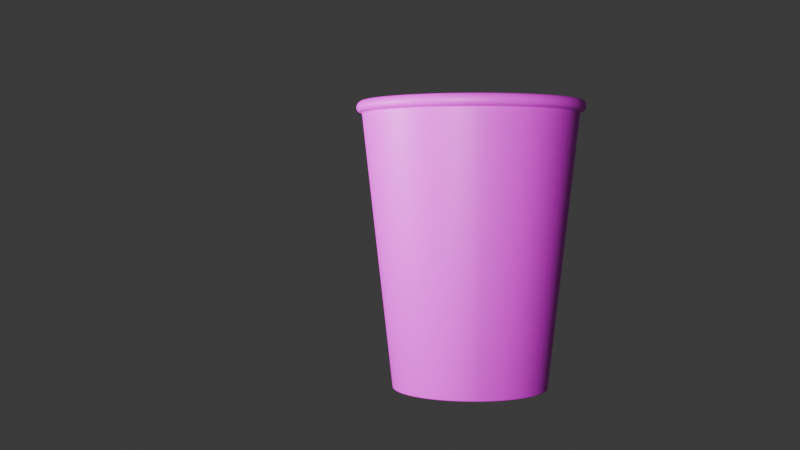 # Source: pepper.blend  (saved by Blender 4.1.24; exported with 4.5.12 LTS)
import bpy
from mathutils import Matrix  # noqa: F401  (used for matrix-valued properties, if any)

bpy.ops.wm.read_factory_settings(use_empty=True)
scene = bpy.context.scene
scene.name = 'Scene'

# ---- collections
col_collection = bpy.data.collections.new('Collection'); scene.collection.children.link(col_collection)

# ---- images (referenced by path relative to the original .blend; pixels are not part of the script)
import os
ASSET_DIR = os.environ.get("B2B_ASSET_DIR", "")  # directory of the original .blend (textures are referenced by path, not embedded)
HERE = os.path.dirname(os.path.abspath(__file__))  # packed textures are extracted next to this script under _unpacked/

def load_image(name, relpath, width, height, colorspace="sRGB"):
    """Load a texture the original file referenced (path relative to the .blend, or extracted next to this script)."""
    p = next((c for c in (os.path.join(HERE, relpath), os.path.join(ASSET_DIR, relpath)) if relpath and os.path.exists(c)), "")
    if p:
        img = bpy.data.images.load(p, check_existing=True)
        img.name = name
    else:  # same state as the original file: an image datablock whose file is absent (Cycles renders it pink)
        img = bpy.data.images.new(name, width, height)
        img.source = "FILE"
        img.filepath = "//" + (relpath or name)
    img.colorspace_settings.name = colorspace
    return img
img_uvstarbuckspaper1_png_001 = load_image('UVStarbuckspaper1.png.001', 'lab4/assets/x3d/maps/UVStarbuckspaper1.png', 1024, 1024, 'sRGB')

# ---- materials (node trees are filled in below, after node groups)
mat_material = bpy.data.materials.new('Material')
mat_material.use_transparent_shadow = False

# ---- material node trees
mat_material.use_nodes = True; mat_material.node_tree.nodes.clear()
_N = mat_material.node_tree.nodes; _L = mat_material.node_tree.links
n0 = _N.new('ShaderNodeBsdfPrincipled'); n0.name = 'Principled BSDF'; n0.location = (10, 300)
n1 = _N.new('ShaderNodeOutputMaterial'); n1.name = 'Material Output'; n1.location = (300, 300)
n2 = _N.new('ShaderNodeTexImage'); n2.name = 'Image Texture'; n2.location = (-280, 275)
n2.image = img_uvstarbuckspaper1_png_001
_L.new(n0.outputs[0], n1.inputs[0])
_L.new(n2.outputs[0], n0.inputs[0])
n1.is_active_output = True

# ---- world
world_world = bpy.data.worlds.new('World'); scene.world = world_world
world_world.use_nodes = True; world_world.node_tree.nodes.clear()
_N = world_world.node_tree.nodes; _L = world_world.node_tree.links
n0 = _N.new('ShaderNodeOutputWorld'); n0.name = 'World Output'; n0.location = (300, 300)
n1 = _N.new('ShaderNodeBackground'); n1.name = 'Background'; n1.location = (10, 300)
n1.inputs[0].default_value = (0.05088, 0.05088, 0.05088, 1.0)
_L.new(n1.outputs[0], n0.inputs[0])
n0.is_active_output = True
world_world.color = (0.05088, 0.05088, 0.05088)
world_world.use_sun_shadow = False
world_world.sun_shadow_jitter_overblur = 0.0

# ---- cameras
cam_camera = bpy.data.cameras.new('Camera')
cam_camera.clip_end = 100.0
cam_camera.ortho_scale = 7.314
cam_camera_001 = bpy.data.cameras.new('Camera.001')
cam_camera_001.clip_end = 100.0
cam_camera_001.ortho_scale = 7.314
cam_camera_002 = bpy.data.cameras.new('Camera.002')
cam_camera_002.clip_end = 100.0
cam_camera_002.ortho_scale = 7.314

# ---- lights
light_area = bpy.data.lights.new('Area', 'AREA')
light_area.transmission_factor = 0.0
light_area.energy = 2000.0
light_area.shadow_maximum_resolution = 0.006
light_area.use_absolute_resolution = True
light_area.size = 1.0
light_area.size_y = 1.0
light_area_001 = bpy.data.lights.new('Area.001', 'AREA')
light_area_001.transmission_factor = 0.0
light_area_001.energy = 2000.0
light_area_001.shadow_maximum_resolution = 0.006
light_area_001.use_absolute_resolution = True
light_area_001.size = 1.0
light_area_001.size_y = 1.0
light_area_002 = bpy.data.lights.new('Area.002', 'AREA')
light_area_002.transmission_factor = 0.0
light_area_002.energy = 2000.0
light_area_002.shadow_maximum_resolution = 0.006
light_area_002.use_absolute_resolution = True
light_area_002.size = 1.0
light_area_002.size_y = 1.0

# ---- meshes
me_circle = bpy.data.meshes.new('Circle')
me_circle.from_pydata([(-0.07331, 3.002, -0.629), (-1.209, 2.776, -0.629), (-2.173, 2.133, -0.629), (-2.816, 1.17, -0.629), (-3.042, 0.03342, -0.629), (-2.816, -1.103, -0.629), (-2.173, -2.066, -0.629), (-1.209, -2.709, -0.629), (-0.07331, -2.935, -0.629), (1.063, -2.709, -0.629), (2.026, -2.066, -0.629), (2.669, -1.103, -0.629), (2.895, 0.03342, -0.629), (2.669, 1.17, -0.629), (2.026, 2.133, -0.629), (1.063, 2.776, -0.629), (-0.07331, 4.186, 9.724), (-1.662, 3.87, 9.724), (-3.01, 2.97, 9.724), (-3.91, 1.623, 9.724), (-4.226, 0.03342, 9.724), (-3.91, -1.556, 9.724), (-3.01, -2.903, 9.724), (-1.662, -3.803, 9.724), (-0.07331, -4.119, 9.724), (1.516, -3.803, 9.724), (2.863, -2.903, 9.724), (3.763, -1.556, 9.724), (4.079, 0.03342, 9.724), (3.763, 1.623, 9.724), (2.863, 2.97, 9.724), (1.516, 3.87, 9.724), (-0.07331, 4.382, 9.758), (-1.737, 4.051, 9.758), (-3.148, 3.108, 9.758), (-4.091, 1.698, 9.758), (-4.422, 0.03342, 9.758), (-4.091, -1.631, 9.758), (-3.148, -3.041, 9.758), (-1.737, -3.984, 9.758), (-0.07331, -4.315, 9.758), (1.591, -3.984, 9.758), (3.002, -3.041, 9.758), (3.944, -1.631, 9.758), (4.275, 0.03342, 9.758), (3.944, 1.698, 9.758), (3.002, 3.108, 9.758), (1.591, 4.051, 9.758), (-0.07331, 4.423, 10.01), (-1.753, 4.089, 10.01), (-3.177, 3.137, 10.01), (-4.129, 1.713, 10.01), (-4.463, 0.03342, 10.01), (-4.129, -1.646, 10.01), (-3.177, -3.07, 10.01), (-1.753, -4.022, 10.01), (-0.07331, -4.356, 10.01), (1.606, -4.022, 10.01), (3.03, -3.07, 10.01), (3.982, -1.646, 10.01), (4.316, 0.03342, 10.01), (3.982, 1.713, 10.01), (3.03, 3.137, 10.01), (1.606, 4.089, 10.01), (-0.1263, 4.271, 10.18), (-1.748, 3.948, 10.18), (-3.123, 3.03, 10.18), (-4.041, 1.655, 10.18), (-4.364, 0.03342, 10.18), (-4.041, -1.588, 10.18), (-3.123, -2.963, 10.18), (-1.748, -3.882, 10.18), (-0.1263, -4.204, 10.18), (1.495, -3.882, 10.18), (2.87, -2.963, 10.18), (3.789, -1.588, 10.18), (4.111, 0.03342, 10.18), (3.789, 1.655, 10.18), (2.87, 3.03, 10.18), (1.495, 3.948, 10.18), (-0.1042, 4.169, 10.18), (-1.687, 3.854, 10.18), (-3.028, 2.957, 10.18), (-3.925, 1.616, 10.18), (-4.239, 0.03342, 10.18), (-3.925, -1.549, 10.18), (-3.028, -2.891, 10.18), (-1.687, -3.787, 10.18), (-0.1042, -4.102, 10.18), (1.478, -3.787, 10.18), (2.82, -2.891, 10.18), (3.716, -1.549, 10.18), (4.031, 0.03342, 10.18), (3.716, 1.616, 10.18), (2.82, 2.957, 10.18), (1.478, 3.854, 10.18), (-0.1263, 2.676, 0.04152), (-1.137, 2.475, 0.04152), (-1.995, 1.902, 0.04152), (-2.567, 1.045, 0.04152), (-2.769, 0.03342, 0.04152), (-2.567, -0.9778, 0.04152), (-1.995, -1.835, 0.04152), (-1.137, -2.408, 0.04152), (-0.1263, -2.609, 0.04152), (0.8849, -2.408, 0.04152), (1.742, -1.835, 0.04152), (2.315, -0.9778, 0.04152), (2.516, 0.03342, 0.04152), (2.315, 1.045, 0.04152), (1.742, 1.902, 0.04152), (0.8849, 2.475, 0.04152), (-1.18, 2.577, 0.04152), (-0.1263, 2.787, 0.04152), (-2.073, 1.981, 0.04152), (-2.67, 1.087, 0.04152), (-2.88, 0.03342, 0.04152), (-2.67, -1.02, 0.04152), (-2.073, -1.914, 0.04152), (-1.18, -2.511, 0.04152), (-0.1263, -2.72, 0.04152), (0.9275, -2.511, 0.04152), (1.821, -1.914, 0.04152), (2.418, -1.02, 0.04152), (2.627, 0.03342, 0.04152), (2.418, 1.087, 0.04152), (1.821, 1.981, 0.04152), (0.9275, 2.577, 0.04152), (-0.07331, 2.768, 4.768e-07), (-1.12, 2.559, 4.768e-07), (-2.007, 1.967, 4.768e-07), (-2.599, 1.08, 4.768e-07), (-2.807, 0.03342, 4.768e-07), (-2.599, -1.013, 4.768e-07), (-2.007, -1.9, 4.768e-07), (-1.12, -2.493, 4.768e-07), (-0.07331, -2.701, 4.768e-07), (0.973, -2.493, 4.768e-07), (1.86, -1.9, 4.768e-07), (2.453, -1.013, 4.768e-07), (2.661, 0.03342, 4.768e-07), (2.453, 1.08, 4.768e-07), (1.86, 1.967, 4.768e-07), (0.973, 2.559, 4.768e-07), (-1.153, 2.641, 4.768e-07), (-0.07331, 2.856, 4.768e-07), (-2.069, 2.029, 4.768e-07), (-2.681, 1.113, 4.768e-07), (-2.895, 0.03342, 4.768e-07), (-2.681, -1.047, 4.768e-07), (-2.069, -1.962, 4.768e-07), (-1.153, -2.574, 4.768e-07), (-0.07331, -2.789, 4.768e-07), (1.007, -2.574, 4.768e-07), (1.922, -1.962, 4.768e-07), (2.534, -1.047, 4.768e-07), (2.749, 0.03342, 4.768e-07), (2.534, 1.113, 4.768e-07), (1.922, 2.029, 4.768e-07), (1.007, 2.641, 4.768e-07), (-1.191, -2.538, 0.256), (-0.1258, -2.749, 0.256), (-0.1258, 2.816, 0.256), (-1.191, 2.604, 0.256), (0.9392, 2.604, 0.256), (0.9392, -2.538, 0.256), (-2.094, 2.001, 0.256), (1.842, -1.934, 0.256), (-2.697, 1.098, 0.256), (2.445, -1.032, 0.256), (-2.909, 0.03342, 0.256), (2.657, 0.03342, 0.256), (-2.697, -1.032, 0.256), (2.445, 1.098, 0.256), (-2.094, -1.934, 0.256), (1.842, 2.001, 0.256), (1.014, 2.659, -0.0871), (1.937, 2.043, -0.0871), (-0.07331, -2.809, -0.0871), (-1.161, -2.593, -0.0871), (-1.161, 2.659, -0.0871), (-0.07331, 2.876, -0.0871), (1.014, -2.593, -0.0871), (-2.083, 2.043, -0.0871), (1.937, -1.976, -0.0871), (-2.699, 1.121, -0.0871), (2.553, -1.054, -0.0871), (-2.916, 0.03342, -0.0871), (2.769, 0.03342, -0.0871), (-2.699, -1.054, -0.0871), (2.553, 1.121, -0.0871), (-2.083, -1.976, -0.0871), (-3.897, 1.617, 9.608), (-3.905, 1.62, 9.676), (-3.901, 1.619, 9.642), (3.751, -1.551, 9.608), (3.758, -1.554, 9.676), (3.754, -1.552, 9.642), (-0.07331, 4.173, 9.608), (-0.07331, 4.181, 9.676), (-0.07331, 4.177, 9.642), (-4.22, 0.03342, 9.676), (-4.213, 0.03342, 9.608), (-4.216, 0.03342, 9.642), (4.074, 0.03342, 9.676), (4.066, 0.03342, 9.608), (4.07, 0.03342, 9.642), (-3.905, -1.554, 9.676), (-3.897, -1.551, 9.608), (-3.901, -1.552, 9.642), (3.758, 1.62, 9.676), (3.751, 1.617, 9.608), (3.754, 1.619, 9.642), (-3.006, -2.899, 9.676), (-3.0, -2.893, 9.608), (-3.003, -2.896, 9.642), (2.859, 2.966, 9.676), (2.854, 2.96, 9.608), (2.856, 2.963, 9.642), (-1.66, -3.798, 9.676), (-1.657, -3.791, 9.608), (-1.659, -3.794, 9.642), (1.514, 3.865, 9.676), (1.511, 3.858, 9.608), (1.512, 3.861, 9.642), (-0.07331, -4.114, 9.676), (-0.07331, -4.106, 9.608), (-0.07331, -4.11, 9.642), (-1.66, 3.865, 9.676), (-1.657, 3.858, 9.608), (-1.659, 3.861, 9.642), (1.514, -3.798, 9.676), (1.511, -3.791, 9.608), (1.512, -3.794, 9.642), (-3.006, 2.966, 9.676), (-3.0, 2.96, 9.608), (-3.003, 2.963, 9.642), (2.859, -2.899, 9.676), (2.854, -2.893, 9.608), (2.856, -2.896, 9.642), (-2.832, 1.176, -0.4797), (-2.838, 1.179, -0.4223), (-2.835, 1.177, -0.451), (-3.066, 0.03342, -0.4223), (-3.059, 0.03342, -0.4797), (-3.063, 0.03342, -0.451), (2.685, -1.109, -0.4797), (2.691, -1.112, -0.4223), (2.688, -1.111, -0.451), (2.919, 0.03342, -0.4223), (2.913, 0.03342, -0.4797), (2.916, 0.03342, -0.451), (-2.838, -1.112, -0.4223), (-2.832, -1.109, -0.4797), (-2.835, -1.111, -0.451), (2.691, 1.179, -0.4223), (2.685, 1.176, -0.4797), (2.688, 1.177, -0.451), (-2.189, -2.083, -0.4223), (-2.185, -2.078, -0.4797), (-2.187, -2.08, -0.451), (2.043, 2.149, -0.4223), (2.038, 2.145, -0.4797), (2.04, 2.147, -0.451), (-1.219, -2.731, -0.4223), (-1.216, -2.725, -0.4797), (-1.217, -2.728, -0.451), (1.072, 2.798, -0.4223), (1.069, 2.792, -0.4797), (1.071, 2.795, -0.451), (-0.07331, -2.959, -0.4223), (-0.07331, -2.953, -0.4797), (-0.07331, -2.956, -0.451), (-0.07331, 3.019, -0.4797), (-0.07331, 3.026, -0.4223), (-0.07331, 3.023, -0.451), (-1.219, 2.798, -0.4223), (-1.216, 2.792, -0.4797), (-1.217, 2.795, -0.451), (1.072, -2.731, -0.4223), (1.069, -2.725, -0.4797), (1.071, -2.728, -0.451), (-2.189, 2.149, -0.4223), (-2.185, 2.145, -0.4797), (-2.187, 2.147, -0.451), (2.043, -2.083, -0.4223), (2.038, -2.078, -0.4797), (2.04, -2.08, -0.451)], [], [(196, 27, 26, 237), (199, 16, 31, 222), (6, 259, 253, 5), (14, 262, 256, 13), (7, 265, 259, 6), (15, 268, 262, 14), (8, 271, 265, 7), (0, 273, 268, 15), (1, 277, 273, 0), (12, 250, 246, 11), (2, 283, 277, 1), (10, 286, 280, 9), (241, 192, 235, 282), (247, 195, 238, 285), (26, 42, 41, 25), (19, 35, 34, 18), (27, 43, 42, 26), (20, 36, 35, 19), (28, 44, 43, 27), (21, 37, 36, 20), (29, 45, 44, 28), (22, 38, 37, 21), (30, 46, 45, 29), (23, 39, 38, 22), (31, 47, 46, 30), (24, 40, 39, 23), (17, 33, 32, 16), (16, 32, 47, 31), (25, 41, 40, 24), (18, 34, 33, 17), (47, 63, 62, 46), (40, 56, 55, 39), (33, 49, 48, 32), (32, 48, 63, 47), (41, 57, 56, 40), (34, 50, 49, 33), (42, 58, 57, 41), (35, 51, 50, 34), (43, 59, 58, 42), (36, 52, 51, 35), (44, 60, 59, 43), (37, 53, 52, 36), (45, 61, 60, 44), (38, 54, 53, 37), (46, 62, 61, 45), (39, 55, 54, 38), (61, 77, 76, 60), (54, 70, 69, 53), (62, 78, 77, 61), (55, 71, 70, 54), (63, 79, 78, 62), (56, 72, 71, 55), (49, 65, 64, 48), (48, 64, 79, 63), (57, 73, 72, 56), (50, 66, 65, 49), (58, 74, 73, 57), (51, 67, 66, 50), (59, 75, 74, 58), (52, 68, 67, 51), (60, 76, 75, 59), (53, 69, 68, 52), (67, 83, 82, 66), (75, 91, 90, 74), (68, 84, 83, 67), (76, 92, 91, 75), (69, 85, 84, 68), (77, 93, 92, 76), (70, 86, 85, 69), (78, 94, 93, 77), (71, 87, 86, 70), (79, 95, 94, 78), (72, 88, 87, 71), (65, 81, 80, 64), (64, 80, 95, 79), (73, 89, 88, 72), (66, 82, 81, 65), (74, 90, 89, 73), (161, 120, 119, 160), (163, 112, 113, 162), (162, 113, 127, 164), (165, 121, 120, 161), (166, 114, 112, 163), (167, 122, 121, 165), (168, 115, 114, 166), (169, 123, 122, 167), (170, 116, 115, 168), (171, 124, 123, 169), (172, 117, 116, 170), (173, 125, 124, 171), (174, 118, 117, 172), (175, 126, 125, 173), (160, 119, 118, 174), (164, 127, 126, 175), (97, 98, 99, 100, 101, 102, 103, 104, 105, 106, 107, 108, 109, 110, 111, 96), (96, 113, 112, 97), (97, 112, 114, 98), (98, 114, 115, 99), (99, 115, 116, 100), (100, 116, 117, 101), (101, 117, 118, 102), (102, 118, 119, 103), (103, 119, 120, 104), (104, 120, 121, 105), (105, 121, 122, 106), (106, 122, 123, 107), (107, 123, 124, 108), (108, 124, 125, 109), (109, 125, 126, 110), (110, 126, 127, 111), (111, 127, 113, 96), (177, 158, 159, 176), (129, 128, 143, 142, 141, 140, 139, 138, 137, 136, 135, 134, 133, 132, 131, 130), (179, 151, 152, 178), (181, 145, 144, 180), (176, 159, 145, 181), (178, 152, 153, 182), (180, 144, 146, 183), (182, 153, 154, 184), (183, 146, 147, 185), (184, 154, 155, 186), (185, 147, 148, 187), (186, 155, 156, 188), (187, 148, 149, 189), (188, 156, 157, 190), (189, 149, 150, 191), (190, 157, 158, 177), (191, 150, 151, 179), (129, 144, 145, 128), (130, 146, 144, 129), (131, 147, 146, 130), (132, 148, 147, 131), (133, 149, 148, 132), (134, 150, 149, 133), (135, 151, 150, 134), (136, 152, 151, 135), (137, 153, 152, 136), (138, 154, 153, 137), (139, 155, 154, 138), (140, 156, 155, 139), (141, 157, 156, 140), (142, 158, 157, 141), (143, 159, 158, 142), (128, 145, 159, 143), (249, 205, 195, 247), (243, 202, 192, 241), (285, 238, 232, 279), (282, 235, 229, 276), (279, 232, 226, 270), (274, 198, 223, 267), (276, 229, 198, 274), (270, 226, 220, 264), (267, 223, 217, 261), (264, 220, 214, 258), (261, 217, 211, 255), (258, 214, 208, 252), (255, 211, 205, 249), (252, 208, 202, 243), (11, 246, 286, 10), (3, 240, 283, 2), (204, 28, 27, 196), (201, 20, 19, 193), (237, 26, 25, 231), (234, 18, 17, 228), (231, 25, 24, 225), (228, 17, 16, 199), (9, 280, 271, 8), (225, 24, 23, 219), (222, 31, 30, 216), (219, 23, 22, 213), (216, 30, 29, 210), (213, 22, 21, 207), (210, 29, 28, 204), (207, 21, 20, 201), (13, 256, 250, 12), (5, 253, 244, 4), (95, 164, 175, 94), (87, 160, 174, 86), (94, 175, 173, 93), (86, 174, 172, 85), (93, 173, 171, 92), (85, 172, 170, 84), (92, 171, 169, 91), (84, 170, 168, 83), (91, 169, 167, 90), (83, 168, 166, 82), (90, 167, 165, 89), (82, 166, 163, 81), (89, 165, 161, 88), (80, 162, 164, 95), (81, 163, 162, 80), (88, 161, 160, 87), (6, 191, 179, 7), (13, 190, 177, 14), (5, 189, 191, 6), (12, 188, 190, 13), (4, 187, 189, 5), (11, 186, 188, 12), (3, 185, 187, 4), (10, 184, 186, 11), (2, 183, 185, 3), (9, 182, 184, 10), (1, 180, 183, 2), (8, 178, 182, 9), (15, 176, 181, 0), (0, 181, 180, 1), (7, 179, 178, 8), (14, 177, 176, 15), (238, 195, 197, 239), (239, 197, 196, 237), (235, 192, 194, 236), (236, 194, 193, 234), (232, 238, 239, 233), (233, 239, 237, 231), (229, 235, 236, 230), (230, 236, 234, 228), (226, 232, 233, 227), (227, 233, 231, 225), (223, 198, 200, 224), (224, 200, 199, 222), (198, 229, 230, 200), (200, 230, 228, 199), (220, 226, 227, 221), (221, 227, 225, 219), (217, 223, 224, 218), (218, 224, 222, 216), (214, 220, 221, 215), (215, 221, 219, 213), (211, 217, 218, 212), (212, 218, 216, 210), (208, 214, 215, 209), (209, 215, 213, 207), (205, 211, 212, 206), (206, 212, 210, 204), (202, 208, 209, 203), (203, 209, 207, 201), (195, 205, 206, 197), (197, 206, 204, 196), (192, 202, 203, 194), (194, 203, 201, 193), (193, 19, 18, 234), (286, 246, 248, 287), (287, 248, 247, 285), (283, 240, 242, 284), (284, 242, 241, 282), (280, 286, 287, 281), (281, 287, 285, 279), (277, 283, 284, 278), (278, 284, 282, 276), (271, 280, 281, 272), (272, 281, 279, 270), (268, 273, 275, 269), (269, 275, 274, 267), (273, 277, 278, 275), (275, 278, 276, 274), (265, 271, 272, 266), (266, 272, 270, 264), (262, 268, 269, 263), (263, 269, 267, 261), (259, 265, 266, 260), (260, 266, 264, 258), (256, 262, 263, 257), (257, 263, 261, 255), (253, 259, 260, 254), (254, 260, 258, 252), (250, 256, 257, 251), (251, 257, 255, 249), (244, 253, 254, 245), (245, 254, 252, 243), (246, 250, 251, 248), (248, 251, 249, 247), (240, 244, 245, 242), (242, 245, 243, 241), (4, 244, 240, 3)])
me_circle.polygons.foreach_set('use_smooth', [True] * 274)
_uv = me_circle.uv_layers.new(name='UVMap')
_uv.uv.foreach_set('vector', [0.7007, 0.3175, 0.6998, 0.3192, 0.559, 0.3183, 0.5583, 0.3166, 0.9275, 0.5549, 0.924, 0.554, 0.9775, 0.499, 0.9816, 0.4994, 0.03072, 0.2417, 0.02555, 0.2435, 0.02556, 0.1711, 0.03082, 0.1729, 0.226, 0.1723, 0.2312, 0.1704, 0.2311, 0.2436, 0.2258, 0.2417, 0.04537, 0.3053, 0.04098, 0.3105, 0.02555, 0.2435, 0.03072, 0.2417, 0.2107, 0.1088, 0.2151, 0.1035, 0.2312, 0.1704, 0.226, 0.1723, 0.07277, 0.3544, 0.06982, 0.3622, 0.04098, 0.3105, 0.04537, 0.3053, 0.1833, 0.06, 0.1863, 0.05218, 0.2151, 0.1035, 0.2107, 0.1088, 0.1474, 0.03373, 0.1485, 0.02453, 0.1863, 0.05218, 0.1833, 0.06, 0.2112, 0.3065, 0.2157, 0.3118, 0.1862, 0.3633, 0.1833, 0.3554, 0.1089, 0.03372, 0.1079, 0.02453, 0.1485, 0.02453, 0.1474, 0.03373, 0.1473, 0.3814, 0.1483, 0.3905, 0.1075, 0.3902, 0.1086, 0.381, 0.006894, 0.8765, 0.9954, 0.8764, 0.9954, 0.9391, 0.006894, 0.9393, 0.006894, 0.376, 0.9954, 0.3761, 0.9954, 0.4384, 0.006894, 0.4382, 0.559, 0.3183, 0.5616, 0.3247, 0.4352, 0.3445, 0.4265, 0.3385, 0.5494, 0.6204, 0.5527, 0.6134, 0.6897, 0.6129, 0.693, 0.6198, 0.6998, 0.3192, 0.6959, 0.3265, 0.5616, 0.3247, 0.559, 0.3183, 0.4156, 0.5974, 0.4244, 0.5918, 0.5527, 0.6134, 0.5494, 0.6204, 0.8281, 0.3436, 0.8185, 0.3493, 0.6959, 0.3265, 0.6998, 0.3192, 0.3118, 0.5545, 0.3261, 0.5504, 0.4244, 0.5918, 0.4156, 0.5974, 0.925, 0.3858, 0.9112, 0.3895, 0.8185, 0.3493, 0.8281, 0.3436, 0.2561, 0.4975, 0.2732, 0.4961, 0.3261, 0.5504, 0.3118, 0.5545, 0.9775, 0.4401, 0.9613, 0.4414, 0.9112, 0.3895, 0.925, 0.3858, 0.2576, 0.4353, 0.2758, 0.437, 0.2732, 0.4961, 0.2561, 0.4975, 0.9775, 0.499, 0.9612, 0.4976, 0.9613, 0.4414, 0.9775, 0.4401, 0.3199, 0.3792, 0.3337, 0.3835, 0.2758, 0.437, 0.2576, 0.4353, 0.8241, 0.5964, 0.8148, 0.5906, 0.9101, 0.5501, 0.924, 0.554, 0.924, 0.554, 0.9101, 0.5501, 0.9612, 0.4976, 0.9775, 0.499, 0.4265, 0.3385, 0.4352, 0.3445, 0.3337, 0.3835, 0.3199, 0.3792, 0.693, 0.6198, 0.6897, 0.6129, 0.8148, 0.5906, 0.8241, 0.5964, 0.9612, 0.4976, 0.9408, 0.496, 0.9412, 0.4431, 0.9613, 0.4414, 0.3337, 0.3835, 0.3513, 0.3889, 0.297, 0.439, 0.2758, 0.437, 0.8148, 0.5906, 0.8032, 0.5832, 0.8925, 0.5452, 0.9101, 0.5501, 0.9101, 0.5501, 0.8925, 0.5452, 0.9408, 0.496, 0.9612, 0.4976, 0.4352, 0.3445, 0.446, 0.3521, 0.3513, 0.3889, 0.3337, 0.3835, 0.6897, 0.6129, 0.6855, 0.6042, 0.8032, 0.5832, 0.8148, 0.5906, 0.5616, 0.3247, 0.5649, 0.3334, 0.446, 0.3521, 0.4352, 0.3445, 0.5527, 0.6134, 0.5568, 0.6046, 0.6855, 0.6042, 0.6897, 0.6129, 0.6959, 0.3265, 0.6912, 0.335, 0.5649, 0.3334, 0.5616, 0.3247, 0.4244, 0.5918, 0.4363, 0.5843, 0.5568, 0.6046, 0.5527, 0.6134, 0.8185, 0.3493, 0.8065, 0.3564, 0.6912, 0.335, 0.6959, 0.3265, 0.3261, 0.5504, 0.344, 0.5454, 0.4363, 0.5843, 0.4244, 0.5918, 0.9112, 0.3895, 0.8937, 0.3942, 0.8065, 0.3564, 0.8185, 0.3493, 0.2732, 0.4961, 0.2943, 0.4944, 0.344, 0.5454, 0.3261, 0.5504, 0.9613, 0.4414, 0.9412, 0.4431, 0.8937, 0.3942, 0.9112, 0.3895, 0.2758, 0.437, 0.297, 0.439, 0.2943, 0.4944, 0.2732, 0.4961, 0.8937, 0.3942, 0.8778, 0.3993, 0.7946, 0.3635, 0.8065, 0.3564, 0.2943, 0.4944, 0.3109, 0.4942, 0.358, 0.5423, 0.344, 0.5454, 0.9412, 0.4431, 0.9227, 0.4457, 0.8778, 0.3993, 0.8937, 0.3942, 0.297, 0.439, 0.313, 0.442, 0.3109, 0.4942, 0.2943, 0.4944, 0.9408, 0.496, 0.9219, 0.4959, 0.9227, 0.4457, 0.9412, 0.4431, 0.3513, 0.3889, 0.3636, 0.3946, 0.313, 0.442, 0.297, 0.439, 0.8032, 0.5832, 0.7909, 0.5782, 0.8758, 0.5424, 0.8925, 0.5452, 0.8925, 0.5452, 0.8758, 0.5424, 0.9219, 0.4959, 0.9408, 0.496, 0.446, 0.3521, 0.4529, 0.3596, 0.3636, 0.3946, 0.3513, 0.3889, 0.6855, 0.6042, 0.6796, 0.5979, 0.7909, 0.5782, 0.8032, 0.5832, 0.5649, 0.3334, 0.5655, 0.3417, 0.4529, 0.3596, 0.446, 0.3521, 0.5568, 0.6046, 0.5583, 0.598, 0.6796, 0.5979, 0.6855, 0.6042, 0.6912, 0.335, 0.6854, 0.3431, 0.5655, 0.3417, 0.5649, 0.3334, 0.4363, 0.5843, 0.4449, 0.5788, 0.5583, 0.598, 0.5568, 0.6046, 0.8065, 0.3564, 0.7946, 0.3635, 0.6854, 0.3431, 0.6912, 0.335, 0.344, 0.5454, 0.358, 0.5423, 0.4449, 0.5788, 0.4363, 0.5843, 0.5583, 0.598, 0.5605, 0.5944, 0.679, 0.5943, 0.6796, 0.5979, 0.6854, 0.3431, 0.6847, 0.3456, 0.5676, 0.3442, 0.5655, 0.3417, 0.4449, 0.5788, 0.4501, 0.5755, 0.5605, 0.5944, 0.5583, 0.598, 0.7946, 0.3635, 0.7915, 0.3654, 0.6847, 0.3456, 0.6854, 0.3431, 0.358, 0.5423, 0.3652, 0.5399, 0.4501, 0.5755, 0.4449, 0.5788, 0.8778, 0.3993, 0.8726, 0.4004, 0.7915, 0.3654, 0.7946, 0.3635, 0.3109, 0.4942, 0.3193, 0.4931, 0.3652, 0.5399, 0.358, 0.5423, 0.9227, 0.4457, 0.9165, 0.4458, 0.8726, 0.4004, 0.8778, 0.3993, 0.313, 0.442, 0.3213, 0.4422, 0.3193, 0.4931, 0.3109, 0.4942, 0.9219, 0.4959, 0.9157, 0.4948, 0.9165, 0.4458, 0.9227, 0.4457, 0.3636, 0.3946, 0.3707, 0.3959, 0.3213, 0.4422, 0.313, 0.442, 0.7909, 0.5782, 0.7877, 0.5751, 0.8706, 0.5401, 0.8758, 0.5424, 0.8758, 0.5424, 0.8706, 0.5401, 0.9157, 0.4948, 0.9219, 0.4959, 0.4529, 0.3596, 0.4577, 0.3617, 0.3707, 0.3959, 0.3636, 0.3946, 0.6796, 0.5979, 0.679, 0.5943, 0.7877, 0.5751, 0.7909, 0.5782, 0.5655, 0.3417, 0.5676, 0.3442, 0.4577, 0.3617, 0.4529, 0.3596, 0.6231, 0.4694, 0.6229, 0.4694, 0.6227, 0.4692, 0.6228, 0.4692, 0.6202, 0.4695, 0.6203, 0.4695, 0.6204, 0.4697, 0.6203, 0.4697, 0.6203, 0.4697, 0.6204, 0.4697, 0.6206, 0.4699, 0.6205, 0.4699, 0.6231, 0.4697, 0.6229, 0.4696, 0.6229, 0.4694, 0.6231, 0.4694, 0.6203, 0.4693, 0.6204, 0.4693, 0.6203, 0.4695, 0.6202, 0.4695, 0.6228, 0.4699, 0.6227, 0.4698, 0.6229, 0.4696, 0.6231, 0.4697, 0.6206, 0.4691, 0.6207, 0.4691, 0.6204, 0.4693, 0.6203, 0.4693, 0.6223, 0.47, 0.6223, 0.47, 0.6227, 0.4698, 0.6228, 0.4699, 0.6211, 0.4689, 0.6211, 0.469, 0.6207, 0.4691, 0.6206, 0.4691, 0.6218, 0.4701, 0.6218, 0.47, 0.6223, 0.47, 0.6223, 0.47, 0.6218, 0.4689, 0.6217, 0.469, 0.6211, 0.469, 0.6211, 0.4689, 0.6213, 0.4701, 0.6214, 0.4701, 0.6218, 0.47, 0.6218, 0.4701, 0.6224, 0.469, 0.6223, 0.469, 0.6217, 0.469, 0.6218, 0.4689, 0.6209, 0.47, 0.6209, 0.47, 0.6214, 0.4701, 0.6213, 0.4701, 0.6228, 0.4692, 0.6227, 0.4692, 0.6223, 0.469, 0.6224, 0.469, 0.6205, 0.4699, 0.6206, 0.4699, 0.6209, 0.47, 0.6209, 0.47, 0.6203, 0.4695, 0.6204, 0.4693, 0.6207, 0.4691, 0.6212, 0.469, 0.6217, 0.469, 0.6223, 0.4691, 0.6227, 0.4692, 0.6229, 0.4694, 0.6229, 0.4696, 0.6227, 0.4698, 0.6223, 0.47, 0.6218, 0.47, 0.6214, 0.47, 0.6209, 0.47, 0.6206, 0.4699, 0.6204, 0.4697, 0.6204, 0.4697, 0.6204, 0.4697, 0.6203, 0.4695, 0.6203, 0.4695, 0.6203, 0.4695, 0.6203, 0.4695, 0.6204, 0.4693, 0.6204, 0.4693, 0.6204, 0.4693, 0.6204, 0.4693, 0.6207, 0.4691, 0.6207, 0.4691, 0.6207, 0.4691, 0.6207, 0.4691, 0.6211, 0.469, 0.6212, 0.469, 0.6212, 0.469, 0.6211, 0.469, 0.6217, 0.469, 0.6217, 0.469, 0.6217, 0.469, 0.6217, 0.469, 0.6223, 0.469, 0.6223, 0.4691, 0.6223, 0.4691, 0.6223, 0.469, 0.6227, 0.4692, 0.6227, 0.4692, 0.6227, 0.4692, 0.6227, 0.4692, 0.6229, 0.4694, 0.6229, 0.4694, 0.6229, 0.4694, 0.6229, 0.4694, 0.6229, 0.4696, 0.6229, 0.4696, 0.6229, 0.4696, 0.6229, 0.4696, 0.6227, 0.4698, 0.6227, 0.4698, 0.6227, 0.4698, 0.6227, 0.4698, 0.6223, 0.47, 0.6223, 0.47, 0.6223, 0.47, 0.6223, 0.47, 0.6218, 0.47, 0.6218, 0.47, 0.6218, 0.47, 0.6218, 0.47, 0.6214, 0.4701, 0.6214, 0.47, 0.6214, 0.47, 0.6214, 0.4701, 0.6209, 0.47, 0.6209, 0.47, 0.6209, 0.47, 0.6209, 0.47, 0.6206, 0.4699, 0.6206, 0.4699, 0.6206, 0.4699, 0.6206, 0.4699, 0.6204, 0.4697, 0.6204, 0.4697, 0.2085, 0.1786, 0.2059, 0.1795, 0.1942, 0.1286, 0.1963, 0.126, 0.1429, 0.07335, 0.1706, 0.09374, 0.192, 0.1312, 0.2034, 0.1804, 0.2035, 0.2339, 0.1919, 0.2834, 0.1707, 0.3212, 0.1431, 0.3415, 0.1132, 0.3413, 0.08561, 0.3208, 0.06443, 0.2829, 0.05294, 0.234, 0.05297, 0.1808, 0.06453, 0.1314, 0.08571, 0.09362, 0.1132, 0.07332, 0.06007, 0.2881, 0.06229, 0.2855, 0.0842, 0.3245, 0.08272, 0.3284, 0.1735, 0.08591, 0.172, 0.08997, 0.1434, 0.06894, 0.1439, 0.06431, 0.1963, 0.126, 0.1942, 0.1286, 0.172, 0.08997, 0.1735, 0.08591, 0.08272, 0.3284, 0.0842, 0.3245, 0.1127, 0.3457, 0.1122, 0.3503, 0.1439, 0.06431, 0.1434, 0.06894, 0.1127, 0.06892, 0.1122, 0.06445, 0.1122, 0.3503, 0.1127, 0.3457, 0.1435, 0.3459, 0.144, 0.3505, 0.1122, 0.06445, 0.1127, 0.06892, 0.08429, 0.08992, 0.08282, 0.086, 0.144, 0.3505, 0.1435, 0.3459, 0.1721, 0.3249, 0.1736, 0.3289, 0.08282, 0.086, 0.08429, 0.08992, 0.06244, 0.1289, 0.06025, 0.1263, 0.1736, 0.3289, 0.1721, 0.3249, 0.194, 0.2859, 0.1962, 0.2885, 0.06025, 0.1263, 0.06244, 0.1289, 0.05054, 0.1799, 0.04786, 0.1789, 0.1962, 0.2885, 0.194, 0.2859, 0.2059, 0.2347, 0.2086, 0.2357, 0.04786, 0.1789, 0.05054, 0.1799, 0.05046, 0.2348, 0.04793, 0.2357, 0.2086, 0.2357, 0.2059, 0.2347, 0.2059, 0.1795, 0.2085, 0.1786, 0.04793, 0.2357, 0.05046, 0.2348, 0.06229, 0.2855, 0.06007, 0.2881, 0.1429, 0.07335, 0.1434, 0.06894, 0.172, 0.08997, 0.1706, 0.09374, 0.1132, 0.07332, 0.1127, 0.06892, 0.1434, 0.06894, 0.1429, 0.07335, 0.08571, 0.09362, 0.08429, 0.08992, 0.1127, 0.06892, 0.1132, 0.07332, 0.06453, 0.1314, 0.06244, 0.1289, 0.08429, 0.08992, 0.08571, 0.09362, 0.05297, 0.1808, 0.05054, 0.1799, 0.06244, 0.1289, 0.06453, 0.1314, 0.05294, 0.234, 0.05046, 0.2348, 0.05054, 0.1799, 0.05297, 0.1808, 0.06443, 0.2829, 0.06229, 0.2855, 0.05046, 0.2348, 0.05294, 0.234, 0.08561, 0.3208, 0.0842, 0.3245, 0.06229, 0.2855, 0.06443, 0.2829, 0.1132, 0.3413, 0.1127, 0.3457, 0.0842, 0.3245, 0.08561, 0.3208, 0.1431, 0.3415, 0.1435, 0.3459, 0.1127, 0.3457, 0.1132, 0.3413, 0.1707, 0.3212, 0.1721, 0.3249, 0.1435, 0.3459, 0.1431, 0.3415, 0.1919, 0.2834, 0.194, 0.2859, 0.1721, 0.3249, 0.1707, 0.3212, 0.2035, 0.2339, 0.2059, 0.2347, 0.194, 0.2859, 0.1919, 0.2834, 0.2034, 0.1804, 0.2059, 0.1795, 0.2059, 0.2347, 0.2035, 0.2339, 0.192, 0.1312, 0.1942, 0.1286, 0.2059, 0.1795, 0.2034, 0.1804, 0.1706, 0.09374, 0.172, 0.08997, 0.1942, 0.1286, 0.192, 0.1312, 0.006894, 0.3139, 0.9954, 0.3139, 0.9954, 0.3761, 0.006894, 0.376, 0.006894, 0.8136, 0.9954, 0.8136, 0.9954, 0.8764, 0.006894, 0.8765, 0.006894, 0.4382, 0.9954, 0.4384, 0.9954, 0.5007, 0.006894, 0.5004, 0.006894, 0.9393, 0.9954, 0.9391, 0.9954, 1.002, 0.006894, 1.002, 0.006894, 0.5004, 0.9954, 0.5007, 0.9954, 0.5631, 0.006894, 0.5628, 0.006894, 0.06502, 0.9954, 0.06475, 0.9954, 0.1272, 0.006894, 0.1274, 0.006894, 0.002487, 0.9954, 0.002237, 0.9954, 0.06475, 0.006894, 0.06502, 0.006894, 0.5628, 0.9954, 0.5631, 0.9954, 0.6256, 0.006894, 0.6253, 0.006894, 0.1274, 0.9954, 0.1272, 0.9954, 0.1895, 0.006894, 0.1897, 0.006894, 0.6253, 0.9954, 0.6256, 0.9954, 0.6882, 0.006894, 0.688, 0.006894, 0.1897, 0.9954, 0.1895, 0.9954, 0.2517, 0.006894, 0.2518, 0.006894, 0.688, 0.9954, 0.6882, 0.9954, 0.7509, 0.006894, 0.7508, 0.006894, 0.2518, 0.9954, 0.2517, 0.9954, 0.3139, 0.006894, 0.3139, 0.006894, 0.7508, 0.9954, 0.7509, 0.9954, 0.8136, 0.006894, 0.8136, 0.1833, 0.3554, 0.1862, 0.3633, 0.1483, 0.3905, 0.1473, 0.3814, 0.07311, 0.05966, 0.07021, 0.05178, 0.1079, 0.02453, 0.1089, 0.03372, 0.8304, 0.3422, 0.8281, 0.3436, 0.6998, 0.3192, 0.7007, 0.3175, 0.4133, 0.5989, 0.4156, 0.5974, 0.5494, 0.6204, 0.5487, 0.6222, 0.5583, 0.3166, 0.559, 0.3183, 0.4265, 0.3385, 0.4243, 0.3369, 0.6939, 0.6215, 0.693, 0.6198, 0.8241, 0.5964, 0.8264, 0.5979, 0.4243, 0.3369, 0.4265, 0.3385, 0.3199, 0.3792, 0.3164, 0.3781, 0.8264, 0.5979, 0.8241, 0.5964, 0.924, 0.554, 0.9275, 0.5549, 0.1086, 0.381, 0.1075, 0.3902, 0.06982, 0.3622, 0.07277, 0.3544, 0.3164, 0.3781, 0.3199, 0.3792, 0.2576, 0.4353, 0.2534, 0.4349, 0.9816, 0.4994, 0.9775, 0.499, 0.9775, 0.4401, 0.9816, 0.4398, 0.2534, 0.4349, 0.2576, 0.4353, 0.2561, 0.4975, 0.2519, 0.4978, 0.9816, 0.4398, 0.9775, 0.4401, 0.925, 0.3858, 0.9286, 0.3848, 0.2519, 0.4978, 0.2561, 0.4975, 0.3118, 0.5545, 0.3082, 0.5555, 0.9286, 0.3848, 0.925, 0.3858, 0.8281, 0.3436, 0.8304, 0.3422, 0.3082, 0.5555, 0.3118, 0.5545, 0.4156, 0.5974, 0.4133, 0.5989, 0.2258, 0.2417, 0.2311, 0.2436, 0.2157, 0.3118, 0.2112, 0.3065, 0.03082, 0.1729, 0.02556, 0.1711, 0.04088, 0.1031, 0.0453, 0.1084, 0.9271, 0.3771, 0.62, 0.4572, 0.6191, 0.4567, 0.8268, 0.3356, 0.2908, 0.5384, 0.6134, 0.4589, 0.6145, 0.4593, 0.3855, 0.5871, 0.8268, 0.3356, 0.6191, 0.4567, 0.6177, 0.4564, 0.6993, 0.3136, 0.3855, 0.5871, 0.6145, 0.4593, 0.6158, 0.4596, 0.5204, 0.6174, 0.6993, 0.3136, 0.6177, 0.4564, 0.6161, 0.4563, 0.5647, 0.3136, 0.5204, 0.6174, 0.6158, 0.4596, 0.6172, 0.4596, 0.6763, 0.6235, 0.5647, 0.3136, 0.6161, 0.4563, 0.6146, 0.4565, 0.4361, 0.3304, 0.6763, 0.6235, 0.6172, 0.4596, 0.6185, 0.4595, 0.821, 0.5982, 0.4361, 0.3304, 0.6146, 0.4565, 0.6135, 0.457, 0.3297, 0.3672, 0.821, 0.5982, 0.6185, 0.4595, 0.6196, 0.4591, 0.9285, 0.5525, 0.3297, 0.3672, 0.6135, 0.457, 0.6129, 0.4576, 0.2632, 0.4193, 0.9285, 0.5525, 0.6196, 0.4591, 0.6203, 0.4585, 0.9846, 0.4942, 0.2632, 0.4193, 0.6129, 0.4576, 0.6129, 0.4582, 0.2487, 0.4794, 0.9832, 0.4326, 0.6205, 0.4578, 0.62, 0.4572, 0.9271, 0.3771, 0.9846, 0.4942, 0.6203, 0.4585, 0.6205, 0.4578, 0.9832, 0.4326, 0.2487, 0.4794, 0.6129, 0.4582, 0.6134, 0.4589, 0.2908, 0.5384, 0.03072, 0.2417, 0.04793, 0.2357, 0.06007, 0.2881, 0.04537, 0.3053, 0.2258, 0.2417, 0.2086, 0.2357, 0.2085, 0.1786, 0.226, 0.1723, 0.03082, 0.1729, 0.04786, 0.1789, 0.04793, 0.2357, 0.03072, 0.2417, 0.2112, 0.3065, 0.1962, 0.2885, 0.2086, 0.2357, 0.2258, 0.2417, 0.0453, 0.1084, 0.06025, 0.1263, 0.04786, 0.1789, 0.03082, 0.1729, 0.1833, 0.3554, 0.1736, 0.3289, 0.1962, 0.2885, 0.2112, 0.3065, 0.07311, 0.05966, 0.08282, 0.086, 0.06025, 0.1263, 0.0453, 0.1084, 0.1473, 0.3814, 0.144, 0.3505, 0.1736, 0.3289, 0.1833, 0.3554, 0.1089, 0.03372, 0.1122, 0.06445, 0.08282, 0.086, 0.07311, 0.05966, 0.1086, 0.381, 0.1122, 0.3503, 0.144, 0.3505, 0.1473, 0.3814, 0.1474, 0.03373, 0.1439, 0.06431, 0.1122, 0.06445, 0.1089, 0.03372, 0.07277, 0.3544, 0.08272, 0.3284, 0.1122, 0.3503, 0.1086, 0.381, 0.2107, 0.1088, 0.1963, 0.126, 0.1735, 0.08591, 0.1833, 0.06, 0.1833, 0.06, 0.1735, 0.08591, 0.1439, 0.06431, 0.1474, 0.03373, 0.04537, 0.3053, 0.06007, 0.2881, 0.08272, 0.3284, 0.07277, 0.3544, 0.226, 0.1723, 0.2085, 0.1786, 0.1963, 0.126, 0.2107, 0.1088, 0.9954, 0.4384, 0.9954, 0.3761, 0.9988, 0.3761, 0.9988, 0.4384, 0.5578, 0.3153, 0.7013, 0.3162, 0.7007, 0.3175, 0.5583, 0.3166, 0.9954, 0.9391, 0.9954, 0.8764, 0.9988, 0.8764, 0.9988, 0.9391, 0.6945, 0.6227, 0.5481, 0.6235, 0.5487, 0.6222, 0.6939, 0.6215, 0.9954, 0.5007, 0.9954, 0.4384, 0.9988, 0.4384, 0.9988, 0.5007, 0.4227, 0.3358, 0.5578, 0.3153, 0.5583, 0.3166, 0.4243, 0.3369, 0.9954, 1.002, 0.9954, 0.9391, 0.9988, 0.9391, 0.9988, 1.002, 0.8281, 0.599, 0.6945, 0.6227, 0.6939, 0.6215, 0.8264, 0.5979, 0.9954, 0.5631, 0.9954, 0.5007, 0.9988, 0.5007, 0.9988, 0.5631, 0.3138, 0.3774, 0.4227, 0.3358, 0.4243, 0.3369, 0.3164, 0.3781, 0.9954, 0.1272, 0.9954, 0.06475, 0.9988, 0.06475, 0.9988, 0.1272, 0.9845, 0.4996, 0.93, 0.5557, 0.9275, 0.5549, 0.9816, 0.4994, 0.9954, 0.06475, 0.9954, 0.002237, 0.9988, 0.002236, 0.9988, 0.06475, 0.93, 0.5557, 0.8281, 0.599, 0.8264, 0.5979, 0.9275, 0.5549, 0.9954, 0.6256, 0.9954, 0.5631, 0.9988, 0.5631, 0.9988, 0.6256, 0.2502, 0.4346, 0.3138, 0.3774, 0.3164, 0.3781, 0.2534, 0.4349, 0.9954, 0.1895, 0.9954, 0.1272, 0.9988, 0.1272, 0.9988, 0.1895, 0.9845, 0.4396, 0.9845, 0.4996, 0.9816, 0.4994, 0.9816, 0.4398, 0.9954, 0.6882, 0.9954, 0.6256, 0.9988, 0.6256, 0.9988, 0.6882, 0.2487, 0.4981, 0.2502, 0.4346, 0.2534, 0.4349, 0.2519, 0.4978, 0.9954, 0.2517, 0.9954, 0.1895, 0.9988, 0.1895, 0.9988, 0.2517, 0.9311, 0.3841, 0.9845, 0.4396, 0.9816, 0.4398, 0.9286, 0.3848, 0.9954, 0.7509, 0.9954, 0.6882, 0.9988, 0.6882, 0.9988, 0.7509, 0.3056, 0.5562, 0.2487, 0.4981, 0.2519, 0.4978, 0.3082, 0.5555, 0.9954, 0.3139, 0.9954, 0.2517, 0.9988, 0.2517, 0.9988, 0.3139, 0.8322, 0.3411, 0.9311, 0.3841, 0.9286, 0.3848, 0.8304, 0.3422, 0.9954, 0.8136, 0.9954, 0.7509, 0.9988, 0.7509, 0.9988, 0.8136, 0.4116, 0.6, 0.3056, 0.5562, 0.3082, 0.5555, 0.4133, 0.5989, 0.9954, 0.3761, 0.9954, 0.3139, 0.9988, 0.3139, 0.9988, 0.3761, 0.7013, 0.3162, 0.8322, 0.3411, 0.8304, 0.3422, 0.7007, 0.3175, 0.9954, 0.8764, 0.9954, 0.8136, 0.9988, 0.8136, 0.9988, 0.8764, 0.5481, 0.6235, 0.4116, 0.6, 0.4133, 0.5989, 0.5487, 0.6222, 0.5487, 0.6222, 0.5494, 0.6204, 0.693, 0.6198, 0.6939, 0.6215, 0.1483, 0.3905, 0.1862, 0.3633, 0.1867, 0.3648, 0.1484, 0.3922, 0.004062, 0.4382, 0.004062, 0.376, 0.006894, 0.376, 0.006894, 0.4382, 0.1079, 0.02453, 0.07021, 0.05178, 0.06965, 0.05026, 0.1077, 0.02276, 0.004062, 0.9393, 0.004062, 0.8765, 0.006894, 0.8765, 0.006894, 0.9393, 0.1075, 0.3902, 0.1483, 0.3905, 0.1484, 0.3922, 0.1073, 0.392, 0.004062, 0.5004, 0.004062, 0.4382, 0.006894, 0.4382, 0.006894, 0.5004, 0.1485, 0.02453, 0.1079, 0.02453, 0.1077, 0.02276, 0.1487, 0.02276, 0.004062, 1.002, 0.004062, 0.9393, 0.006894, 0.9393, 0.006894, 1.002, 0.06982, 0.3622, 0.1075, 0.3902, 0.1073, 0.392, 0.06926, 0.3637, 0.004062, 0.5628, 0.004062, 0.5004, 0.006894, 0.5004, 0.006894, 0.5628, 0.2151, 0.1035, 0.1863, 0.05218, 0.1868, 0.05068, 0.2159, 0.1025, 0.004062, 0.1274, 0.004062, 0.06503, 0.006894, 0.06502, 0.006894, 0.1274, 0.1863, 0.05218, 0.1485, 0.02453, 0.1487, 0.02276, 0.1868, 0.05068, 0.004062, 0.06503, 0.004062, 0.002488, 0.006894, 0.002487, 0.006894, 0.06502, 0.04098, 0.3105, 0.06982, 0.3622, 0.06926, 0.3637, 0.04013, 0.3115, 0.004062, 0.6253, 0.004062, 0.5628, 0.006894, 0.5628, 0.006894, 0.6253, 0.2312, 0.1704, 0.2151, 0.1035, 0.2159, 0.1025, 0.2322, 0.1701, 0.004062, 0.1897, 0.004062, 0.1274, 0.006894, 0.1274, 0.006894, 0.1897, 0.02555, 0.2435, 0.04098, 0.3105, 0.04013, 0.3115, 0.02456, 0.2438, 0.004062, 0.688, 0.004062, 0.6253, 0.006894, 0.6253, 0.006894, 0.688, 0.2311, 0.2436, 0.2312, 0.1704, 0.2322, 0.1701, 0.2321, 0.2439, 0.004062, 0.2518, 0.004062, 0.1897, 0.006894, 0.1897, 0.006894, 0.2518, 0.02556, 0.1711, 0.02555, 0.2435, 0.02456, 0.2438, 0.02454, 0.1707, 0.004062, 0.7508, 0.004062, 0.688, 0.006894, 0.688, 0.006894, 0.7508, 0.2157, 0.3118, 0.2311, 0.2436, 0.2321, 0.2439, 0.2165, 0.3128, 0.004062, 0.3139, 0.004062, 0.2518, 0.006894, 0.2518, 0.006894, 0.3139, 0.04088, 0.1031, 0.02556, 0.1711, 0.02454, 0.1707, 0.04002, 0.1021, 0.004062, 0.8136, 0.004062, 0.7508, 0.006894, 0.7508, 0.006894, 0.8136, 0.1862, 0.3633, 0.2157, 0.3118, 0.2165, 0.3128, 0.1867, 0.3648, 0.004062, 0.376, 0.004062, 0.3139, 0.006894, 0.3139, 0.006894, 0.376, 0.07021, 0.05178, 0.04088, 0.1031, 0.04002, 0.1021, 0.06965, 0.05026, 0.004062, 0.8765, 0.004062, 0.8136, 0.006894, 0.8136, 0.006894, 0.8765, 0.0453, 0.1084, 0.04088, 0.1031, 0.07021, 0.05178, 0.07311, 0.05966])
me_circle.materials.append(mat_material)
me_circle.use_remesh_preserve_volume = False
me_circle.use_remesh_preserve_attributes = False
me_circle.use_mirror_vertex_groups = False
me_circle.update()

# ---- objects
ob_camera = bpy.data.objects.new('Camera', cam_camera)
ob_pepper = bpy.data.objects.new('pepper', me_circle)
ob_camera_001 = bpy.data.objects.new('Camera.001', cam_camera_001)
ob_camera_002 = bpy.data.objects.new('Camera.002', cam_camera_002)
ob_area = bpy.data.objects.new('Area', light_area)
ob_area_001 = bpy.data.objects.new('Area.001', light_area_001)
ob_area_002 = bpy.data.objects.new('Area.002', light_area_002)

# ---- transforms, parenting, visibility, modifiers, constraints
ob_camera.location = (-19.63, -6.166, 0.476)
ob_camera.rotation_euler = (1.556, -8.294e-07, -7.596)
ob_camera.lock_rotations_4d = False
ob_camera.empty_display_type = 'ARROWS'
ob_camera.color = (0.0, 0.0, 0.0, 0.0)
ob_camera.display_type = 'WIRE'
ob_camera.lineart.crease_threshold = 0.0
ob_pepper.location = (0.02953, 0.02297, -2.713)
ob_pepper.scale = (0.5183, 0.5183, 0.5183)
ob_pepper.lineart.crease_threshold = 0.0
_m = ob_pepper.modifiers.new('Subsurf', 'SUBSURF')
_m.uv_smooth = 'PRESERVE_CORNERS'
_m.quality = 2
_m.levels = 2
_m.show_only_control_edges = False
ob_camera_001.location = (13.76, 16.67, 0.9557)
ob_camera_001.rotation_euler = (1.534, -2.94e-07, -3.77)
ob_camera_001.lock_rotations_4d = False
ob_camera_001.empty_display_type = 'ARROWS'
ob_camera_001.color = (0.0, 0.0, 0.0, 0.0)
ob_camera_001.display_type = 'WIRE'
ob_camera_001.lineart.crease_threshold = 0.0
ob_camera_002.location = (9.96, -19.12, -0.4025)
ob_camera_002.rotation_euler = (1.595, -5.716e-07, -12.1)
ob_camera_002.lock_rotations_4d = False
ob_camera_002.empty_display_type = 'ARROWS'
ob_camera_002.color = (0.0, 0.0, 0.0, 0.0)
ob_camera_002.display_type = 'WIRE'
ob_camera_002.lineart.crease_threshold = 0.0
ob_area.location = (11.85, -4.953, 2.551)
ob_area.rotation_euler = (1.362, 0.3307, 1.103)
ob_area_001.location = (11.22, 9.069, 2.551)
ob_area_001.rotation_euler = (1.362, 0.3307, 2.181)
ob_area_002.location = (-9.306, -7.67, 2.551)
ob_area_002.rotation_euler = (1.362, 0.3307, -0.974)

# ---- collection membership
col_collection.objects.link(ob_camera)
col_collection.objects.link(ob_pepper)
col_collection.objects.link(ob_camera_001)
col_collection.objects.link(ob_camera_002)
col_collection.objects.link(ob_area)
col_collection.objects.link(ob_area_001)
col_collection.objects.link(ob_area_002)

# ---- scene / render settings (as saved in the file)
scene.camera = ob_camera_001
scene.frame_start = 1; scene.frame_end = 90; scene.frame_set(0)
scene.render.engine = 'BLENDER_EEVEE_NEXT'
scene.render.fps = 30
scene.cycles.sampling_pattern = 'TABULATED_SOBOL'
scene.eevee.ray_tracing_options.trace_max_roughness = 0.0
bpy.context.view_layer.update()
